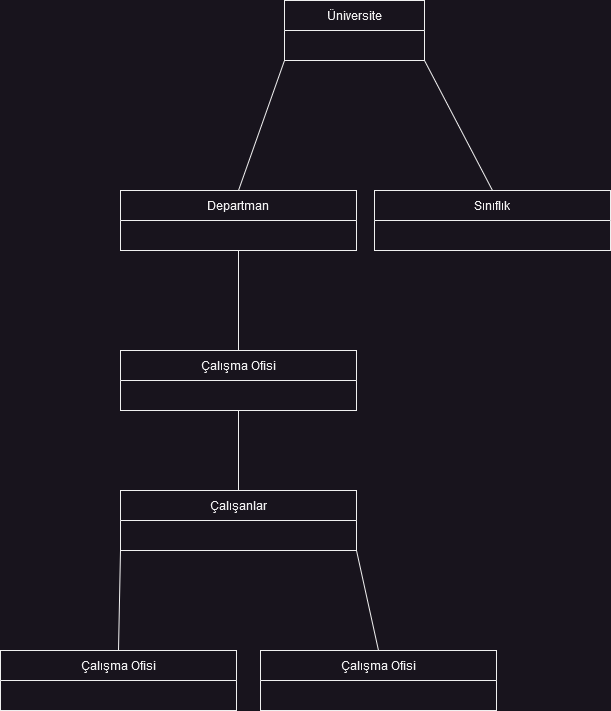

The diagram above was exported from draw.io. Its source (the exported page's mxGraphModel, read from the mxfile embedded in the PNG):
<mxGraphModel dx="2074" dy="1134" grid="1" gridSize="10" guides="1" tooltips="1" connect="1" arrows="1" fold="1" page="1" pageScale="1" pageWidth="827" pageHeight="1169" math="0" shadow="0">
  <root>
    <mxCell id="0" />
    <mxCell id="1" parent="0" />
    <mxCell id="uJmztsyoqBRGXj7llw2K-1" value="Çalışma Ofisi" style="swimlane;fontStyle=0;childLayout=stackLayout;horizontal=1;startSize=30;horizontalStack=0;resizeParent=1;resizeParentMax=0;resizeLast=0;collapsible=1;marginBottom=0;whiteSpace=wrap;html=1;" vertex="1" parent="1">
      <mxGeometry x="180" y="500" width="236" height="60" as="geometry" />
    </mxCell>
    <mxCell id="uJmztsyoqBRGXj7llw2K-5" value="Sınıflık" style="swimlane;fontStyle=0;childLayout=stackLayout;horizontal=1;startSize=30;horizontalStack=0;resizeParent=1;resizeParentMax=0;resizeLast=0;collapsible=1;marginBottom=0;whiteSpace=wrap;html=1;" vertex="1" parent="1">
      <mxGeometry x="434" y="340" width="236" height="60" as="geometry" />
    </mxCell>
    <mxCell id="uJmztsyoqBRGXj7llw2K-9" value="Departman" style="swimlane;fontStyle=0;childLayout=stackLayout;horizontal=1;startSize=30;horizontalStack=0;resizeParent=1;resizeParentMax=0;resizeLast=0;collapsible=1;marginBottom=0;whiteSpace=wrap;html=1;" vertex="1" parent="1">
      <mxGeometry x="180" y="340" width="236" height="60" as="geometry" />
    </mxCell>
    <mxCell id="uJmztsyoqBRGXj7llw2K-13" value="&lt;div&gt;Üniversite&lt;/div&gt;" style="swimlane;fontStyle=0;childLayout=stackLayout;horizontal=1;startSize=30;horizontalStack=0;resizeParent=1;resizeParentMax=0;resizeLast=0;collapsible=1;marginBottom=0;whiteSpace=wrap;html=1;" vertex="1" parent="1">
      <mxGeometry x="344" y="150" width="140" height="60" as="geometry" />
    </mxCell>
    <mxCell id="uJmztsyoqBRGXj7llw2K-17" value="Çalışanlar" style="swimlane;fontStyle=0;childLayout=stackLayout;horizontal=1;startSize=30;horizontalStack=0;resizeParent=1;resizeParentMax=0;resizeLast=0;collapsible=1;marginBottom=0;whiteSpace=wrap;html=1;" vertex="1" parent="1">
      <mxGeometry x="180" y="640" width="236" height="60" as="geometry" />
    </mxCell>
    <mxCell id="uJmztsyoqBRGXj7llw2K-21" value="Çalışma Ofisi" style="swimlane;fontStyle=0;childLayout=stackLayout;horizontal=1;startSize=30;horizontalStack=0;resizeParent=1;resizeParentMax=0;resizeLast=0;collapsible=1;marginBottom=0;whiteSpace=wrap;html=1;" vertex="1" parent="1">
      <mxGeometry x="320" y="800" width="236" height="60" as="geometry" />
    </mxCell>
    <mxCell id="uJmztsyoqBRGXj7llw2K-25" value="Çalışma Ofisi" style="swimlane;fontStyle=0;childLayout=stackLayout;horizontal=1;startSize=30;horizontalStack=0;resizeParent=1;resizeParentMax=0;resizeLast=0;collapsible=1;marginBottom=0;whiteSpace=wrap;html=1;" vertex="1" parent="1">
      <mxGeometry x="60" y="800" width="236" height="60" as="geometry" />
    </mxCell>
    <mxCell id="uJmztsyoqBRGXj7llw2K-29" value="" style="endArrow=none;html=1;rounded=0;entryX=0;entryY=1;entryDx=0;entryDy=0;exitX=0.5;exitY=0;exitDx=0;exitDy=0;" edge="1" parent="1" source="uJmztsyoqBRGXj7llw2K-9" target="uJmztsyoqBRGXj7llw2K-13">
      <mxGeometry width="50" height="50" relative="1" as="geometry">
        <mxPoint x="390" y="610" as="sourcePoint" />
        <mxPoint x="440" y="560" as="targetPoint" />
      </mxGeometry>
    </mxCell>
    <mxCell id="uJmztsyoqBRGXj7llw2K-30" value="" style="endArrow=none;html=1;rounded=0;entryX=1;entryY=1;entryDx=0;entryDy=0;exitX=0.5;exitY=0;exitDx=0;exitDy=0;" edge="1" parent="1" source="uJmztsyoqBRGXj7llw2K-5" target="uJmztsyoqBRGXj7llw2K-13">
      <mxGeometry width="50" height="50" relative="1" as="geometry">
        <mxPoint x="390" y="610" as="sourcePoint" />
        <mxPoint x="440" y="560" as="targetPoint" />
      </mxGeometry>
    </mxCell>
    <mxCell id="uJmztsyoqBRGXj7llw2K-31" value="" style="endArrow=none;html=1;rounded=0;entryX=0.5;entryY=1;entryDx=0;entryDy=0;exitX=0.5;exitY=0;exitDx=0;exitDy=0;" edge="1" parent="1" source="uJmztsyoqBRGXj7llw2K-1" target="uJmztsyoqBRGXj7llw2K-9">
      <mxGeometry width="50" height="50" relative="1" as="geometry">
        <mxPoint x="390" y="610" as="sourcePoint" />
        <mxPoint x="440" y="560" as="targetPoint" />
      </mxGeometry>
    </mxCell>
    <mxCell id="uJmztsyoqBRGXj7llw2K-32" value="" style="endArrow=none;html=1;rounded=0;entryX=0.5;entryY=1;entryDx=0;entryDy=0;exitX=0.5;exitY=0;exitDx=0;exitDy=0;" edge="1" parent="1" source="uJmztsyoqBRGXj7llw2K-17" target="uJmztsyoqBRGXj7llw2K-1">
      <mxGeometry width="50" height="50" relative="1" as="geometry">
        <mxPoint x="390" y="610" as="sourcePoint" />
        <mxPoint x="440" y="560" as="targetPoint" />
      </mxGeometry>
    </mxCell>
    <mxCell id="uJmztsyoqBRGXj7llw2K-33" value="" style="endArrow=none;html=1;rounded=0;entryX=0;entryY=1;entryDx=0;entryDy=0;exitX=0.5;exitY=0;exitDx=0;exitDy=0;" edge="1" parent="1" source="uJmztsyoqBRGXj7llw2K-25" target="uJmztsyoqBRGXj7llw2K-17">
      <mxGeometry width="50" height="50" relative="1" as="geometry">
        <mxPoint x="390" y="610" as="sourcePoint" />
        <mxPoint x="179.05600000000004" y="732.01" as="targetPoint" />
      </mxGeometry>
    </mxCell>
    <mxCell id="uJmztsyoqBRGXj7llw2K-34" value="" style="endArrow=none;html=1;rounded=0;entryX=1;entryY=1;entryDx=0;entryDy=0;exitX=0.5;exitY=0;exitDx=0;exitDy=0;" edge="1" parent="1" source="uJmztsyoqBRGXj7llw2K-21" target="uJmztsyoqBRGXj7llw2K-17">
      <mxGeometry width="50" height="50" relative="1" as="geometry">
        <mxPoint x="390" y="610" as="sourcePoint" />
        <mxPoint x="440" y="560" as="targetPoint" />
      </mxGeometry>
    </mxCell>
  </root>
</mxGraphModel>